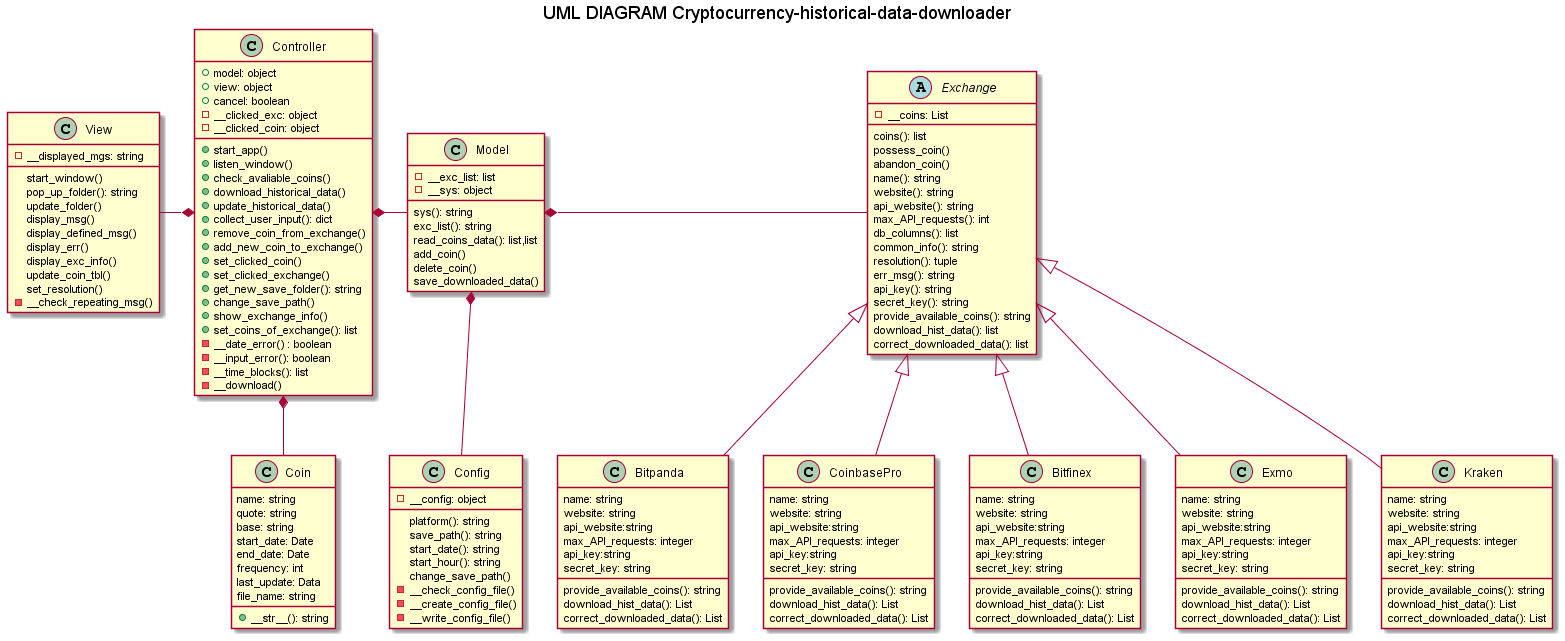

The diagram above was rendered by PlantUML. Its source (embedded in the PNG):
@startuml UML DIAGRAM
Controller *-right- Model
Controller *-left- View
Controller *-- Coin
Model *-- Config
Model *-right- Exchange


Title: UML DIAGRAM Cryptocurrency-historical-data-downloader

class Controller {
    +model: object
    +view: object
    +cancel: boolean
    -__clicked_exc: object
    -__clicked_coin: object
    +start_app()
    +listen_window()
    +check_avaliable_coins()
    +download_historical_data()
    +update_historical_data()
    +collect_user_input(): dict
    +remove_coin_from_exchange()
    +add_new_coin_to_exchange()
    +set_clicked_coin()
    +set_clicked_exchange()
    +get_new_save_folder(): string
    +change_save_path()
    +show_exchange_info()
    +set_coins_of_exchange(): list
    -__date_error() : boolean
    -__input_error(): boolean
    -__time_blocks(): list
    -__download()
}

class Model {
    -__exc_list: list
    -__sys: object
    sys(): string
    exc_list(): string
    read_coins_data(): list,list
    add_coin()
    delete_coin()
    save_downloaded_data()
}

class View {
    -__displayed_mgs: string
    start_window()
    pop_up_folder(): string
    update_folder()
    display_msg()
    display_defined_msg()
    display_err()
    display_exc_info()
    update_coin_tbl()
    set_resolution()
    -__check_repeating_msg()
}

abstract class Exchange {
    -__coins: List
    coins(): list
    possess_coin()
    abandon_coin()
    name(): string
    website(): string
    api_website(): string
    max_API_requests(): int
    db_columns(): list
    common_info(): string
    resolution(): tuple
    err_msg(): string
    api_key(): string
    secret_key(): string
    provide_available_coins(): string
    download_hist_data(): list
    correct_downloaded_data(): list
}

Exchange <|-- Bitpanda
Exchange <|-- CoinbasePro
Exchange <|-- Bitfinex
Exchange <|-- Exmo
Exchange <|-- Kraken

class Config {
    - __config: object
    platform(): string
    save_path(): string
    start_date(): string
    start_hour(): string
    change_save_path()
    -__check_config_file()
    -__create_config_file()
    -__write_config_file()
}

class Coin {
    name: string
    quote: string
    base: string
    start_date: Date
    end_date: Date
    frequency: int
    last_update: Data
    file_name: string
    +__str__(): string 
}

class Bitpanda {
    name: string
    website: string
    api_website:string
    max_API_requests: integer
    api_key:string
    secret_key: string
    provide_available_coins(): string
    download_hist_data(): List
    correct_downloaded_data(): List
}

class Exmo {
    name: string
    website: string
    api_website:string
    max_API_requests: integer
    api_key:string
    secret_key: string
    provide_available_coins(): string
    download_hist_data(): List
    correct_downloaded_data(): List
}

class CoinbasePro {
    name: string
    website: string
    api_website:string
    max_API_requests: integer
    api_key:string
    secret_key: string
    provide_available_coins(): string
    download_hist_data(): List
    correct_downloaded_data(): List
}

class Kraken {
    name: string
    website: string
    api_website:string
    max_API_requests: integer
    api_key:string
    secret_key: string
    provide_available_coins(): string
    download_hist_data(): List
    correct_downloaded_data(): List
}

class Bitfinex {
    name: string
    website: string
    api_website:string
    max_API_requests: integer
    api_key:string
    secret_key: string
    provide_available_coins(): string
    download_hist_data(): List
    correct_downloaded_data(): List
}




@enduml